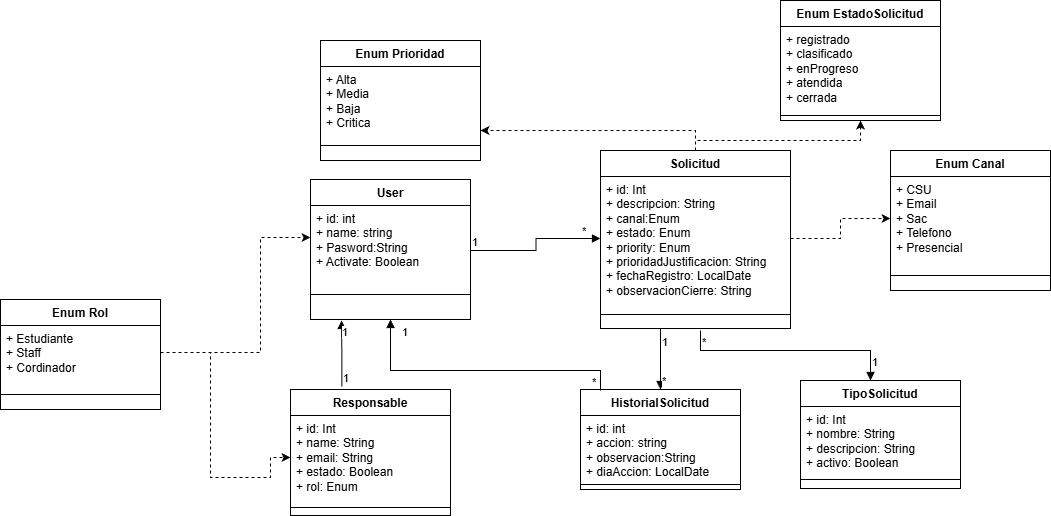

The diagram above was exported from draw.io. Its source (the exported page's mxGraphModel, read from the mxfile embedded in the PNG):
<mxGraphModel dx="2157" dy="563" grid="1" gridSize="10" guides="1" tooltips="1" connect="1" arrows="1" fold="1" page="1" pageScale="1" pageWidth="827" pageHeight="1169" math="0" shadow="0">
  <root>
    <mxCell id="0" />
    <mxCell id="1" parent="0" />
    <mxCell id="OjjFU8WOPgdC-E80nj_y-1" parent="1" style="swimlane;fontStyle=1;align=center;verticalAlign=top;childLayout=stackLayout;horizontal=1;startSize=26;horizontalStack=0;resizeParent=1;resizeParentMax=0;resizeLast=0;collapsible=1;marginBottom=0;whiteSpace=wrap;html=1;" value="User" vertex="1">
      <mxGeometry height="140" width="160" x="50" y="229" as="geometry" />
    </mxCell>
    <mxCell id="OjjFU8WOPgdC-E80nj_y-2" parent="OjjFU8WOPgdC-E80nj_y-1" style="text;strokeColor=none;fillColor=none;align=left;verticalAlign=top;spacingLeft=4;spacingRight=4;overflow=hidden;rotatable=0;points=[[0,0.5],[1,0.5]];portConstraint=eastwest;whiteSpace=wrap;html=1;" value="+ id: int&lt;div&gt;+ name: string&amp;nbsp;&lt;/div&gt;&lt;div&gt;+ Pasword:String&lt;/div&gt;&lt;div&gt;+ Activate: Boolean&lt;/div&gt;&lt;div&gt;&lt;br&gt;&lt;/div&gt;" vertex="1">
      <mxGeometry height="64" width="160" y="26" as="geometry" />
    </mxCell>
    <mxCell id="OjjFU8WOPgdC-E80nj_y-3" parent="OjjFU8WOPgdC-E80nj_y-1" style="line;strokeWidth=1;fillColor=none;align=left;verticalAlign=middle;spacingTop=-1;spacingLeft=3;spacingRight=3;rotatable=0;labelPosition=right;points=[];portConstraint=eastwest;strokeColor=inherit;" value="" vertex="1">
      <mxGeometry height="50" width="160" y="90" as="geometry" />
    </mxCell>
    <mxCell id="OjjFU8WOPgdC-E80nj_y-5" parent="1" style="swimlane;fontStyle=1;align=center;verticalAlign=top;childLayout=stackLayout;horizontal=1;startSize=26;horizontalStack=0;resizeParent=1;resizeParentMax=0;resizeLast=0;collapsible=1;marginBottom=0;whiteSpace=wrap;html=1;" value="Enum Rol" vertex="1">
      <mxGeometry height="110" width="160" x="-260" y="349" as="geometry" />
    </mxCell>
    <mxCell id="OjjFU8WOPgdC-E80nj_y-6" parent="OjjFU8WOPgdC-E80nj_y-5" style="text;strokeColor=none;fillColor=none;align=left;verticalAlign=top;spacingLeft=4;spacingRight=4;overflow=hidden;rotatable=0;points=[[0,0.5],[1,0.5]];portConstraint=eastwest;whiteSpace=wrap;html=1;" value="+ Estudiante&lt;br&gt;+ Staff&lt;div&gt;+ Cordinador&lt;/div&gt;" vertex="1">
      <mxGeometry height="54" width="160" y="26" as="geometry" />
    </mxCell>
    <mxCell id="OjjFU8WOPgdC-E80nj_y-7" parent="OjjFU8WOPgdC-E80nj_y-5" style="line;strokeWidth=1;fillColor=none;align=left;verticalAlign=middle;spacingTop=-1;spacingLeft=3;spacingRight=3;rotatable=0;labelPosition=right;points=[];portConstraint=eastwest;strokeColor=inherit;" value="" vertex="1">
      <mxGeometry height="30" width="160" y="80" as="geometry" />
    </mxCell>
    <mxCell id="OjjFU8WOPgdC-E80nj_y-9" parent="1" style="swimlane;fontStyle=1;align=center;verticalAlign=top;childLayout=stackLayout;horizontal=1;startSize=26;horizontalStack=0;resizeParent=1;resizeParentMax=0;resizeLast=0;collapsible=1;marginBottom=0;whiteSpace=wrap;html=1;" value="TipoSolicitud" vertex="1">
      <mxGeometry height="108" width="160" x="540" y="430" as="geometry" />
    </mxCell>
    <mxCell id="OjjFU8WOPgdC-E80nj_y-10" parent="OjjFU8WOPgdC-E80nj_y-9" style="text;strokeColor=none;fillColor=none;align=left;verticalAlign=top;spacingLeft=4;spacingRight=4;overflow=hidden;rotatable=0;points=[[0,0.5],[1,0.5]];portConstraint=eastwest;whiteSpace=wrap;html=1;" value="+ id: Int&lt;div&gt;+ nombre: String&lt;/div&gt;&lt;div&gt;+ descripcion: String&lt;/div&gt;&lt;div&gt;+ activo: Boolean&lt;/div&gt;" vertex="1">
      <mxGeometry height="64" width="160" y="26" as="geometry" />
    </mxCell>
    <mxCell id="OjjFU8WOPgdC-E80nj_y-11" parent="OjjFU8WOPgdC-E80nj_y-9" style="line;strokeWidth=1;fillColor=none;align=left;verticalAlign=middle;spacingTop=-1;spacingLeft=3;spacingRight=3;rotatable=0;labelPosition=right;points=[];portConstraint=eastwest;strokeColor=inherit;" value="" vertex="1">
      <mxGeometry height="18" width="160" y="90" as="geometry" />
    </mxCell>
    <mxCell id="OjjFU8WOPgdC-E80nj_y-60" edge="1" parent="1" source="OjjFU8WOPgdC-E80nj_y-13" style="edgeStyle=orthogonalEdgeStyle;rounded=0;orthogonalLoop=1;jettySize=auto;html=1;exitX=0.5;exitY=0;exitDx=0;exitDy=0;entryX=0.5;entryY=1;entryDx=0;entryDy=0;dashed=1;" target="OjjFU8WOPgdC-E80nj_y-24">
      <mxGeometry relative="1" as="geometry">
        <Array as="points">
          <mxPoint x="435" y="190" />
          <mxPoint x="600" y="190" />
        </Array>
      </mxGeometry>
    </mxCell>
    <mxCell id="OjjFU8WOPgdC-E80nj_y-61" edge="1" parent="1" source="OjjFU8WOPgdC-E80nj_y-13" style="edgeStyle=orthogonalEdgeStyle;rounded=0;orthogonalLoop=1;jettySize=auto;html=1;exitX=0.5;exitY=0;exitDx=0;exitDy=0;entryX=1;entryY=0.75;entryDx=0;entryDy=0;dashed=1;" target="OjjFU8WOPgdC-E80nj_y-27">
      <mxGeometry relative="1" as="geometry" />
    </mxCell>
    <mxCell id="OjjFU8WOPgdC-E80nj_y-13" parent="1" style="swimlane;fontStyle=1;align=center;verticalAlign=top;childLayout=stackLayout;horizontal=1;startSize=26;horizontalStack=0;resizeParent=1;resizeParentMax=0;resizeLast=0;collapsible=1;marginBottom=0;whiteSpace=wrap;html=1;" value="Solicitud" vertex="1">
      <mxGeometry height="178" width="190" x="340" y="200" as="geometry" />
    </mxCell>
    <mxCell id="OjjFU8WOPgdC-E80nj_y-14" parent="OjjFU8WOPgdC-E80nj_y-13" style="text;strokeColor=none;fillColor=none;align=left;verticalAlign=top;spacingLeft=4;spacingRight=4;overflow=hidden;rotatable=0;points=[[0,0.5],[1,0.5]];portConstraint=eastwest;whiteSpace=wrap;html=1;" value="+ id: Int&lt;br&gt;+ descripcion: String&lt;div&gt;+ canal:Enum&lt;/div&gt;&lt;div&gt;+ estado: Enum&lt;/div&gt;&lt;div&gt;+ priority: Enum&lt;/div&gt;&lt;div&gt;+ prioridadJustificacion: String&lt;/div&gt;&lt;div&gt;+ fechaRegistro: LocalDate&lt;/div&gt;&lt;div&gt;+ observacionCierre: String&lt;/div&gt;" vertex="1">
      <mxGeometry height="124" width="190" y="26" as="geometry" />
    </mxCell>
    <mxCell id="OjjFU8WOPgdC-E80nj_y-15" parent="OjjFU8WOPgdC-E80nj_y-13" style="line;strokeWidth=1;fillColor=none;align=left;verticalAlign=middle;spacingTop=-1;spacingLeft=3;spacingRight=3;rotatable=0;labelPosition=right;points=[];portConstraint=eastwest;strokeColor=inherit;" value="" vertex="1">
      <mxGeometry height="28" width="190" y="150" as="geometry" />
    </mxCell>
    <mxCell id="OjjFU8WOPgdC-E80nj_y-38" edge="1" parent="OjjFU8WOPgdC-E80nj_y-13" style="endArrow=block;endFill=1;html=1;edgeStyle=orthogonalEdgeStyle;align=left;verticalAlign=top;rounded=0;entryX=0.5;entryY=0;entryDx=0;entryDy=0;" value="">
      <mxGeometry relative="1" x="-1" as="geometry">
        <Array as="points">
          <mxPoint x="100" y="200" />
          <mxPoint x="270" y="200" />
        </Array>
        <mxPoint x="100" y="180" as="sourcePoint" />
        <mxPoint x="270" y="230" as="targetPoint" />
      </mxGeometry>
    </mxCell>
    <mxCell id="OjjFU8WOPgdC-E80nj_y-39" connectable="0" parent="OjjFU8WOPgdC-E80nj_y-38" style="edgeLabel;resizable=0;html=1;align=left;verticalAlign=bottom;" value="*" vertex="1">
      <mxGeometry relative="1" x="-1" as="geometry">
        <mxPoint y="20" as="offset" />
      </mxGeometry>
    </mxCell>
    <mxCell id="OjjFU8WOPgdC-E80nj_y-17" parent="1" style="swimlane;fontStyle=1;align=center;verticalAlign=top;childLayout=stackLayout;horizontal=1;startSize=26;horizontalStack=0;resizeParent=1;resizeParentMax=0;resizeLast=0;collapsible=1;marginBottom=0;whiteSpace=wrap;html=1;" value="Responsable" vertex="1">
      <mxGeometry height="126" width="160" x="30" y="439" as="geometry" />
    </mxCell>
    <mxCell id="OjjFU8WOPgdC-E80nj_y-18" parent="OjjFU8WOPgdC-E80nj_y-17" style="text;strokeColor=none;fillColor=none;align=left;verticalAlign=top;spacingLeft=4;spacingRight=4;overflow=hidden;rotatable=0;points=[[0,0.5],[1,0.5]];portConstraint=eastwest;whiteSpace=wrap;html=1;" value="+ id: Int&amp;nbsp;&lt;div&gt;+ name: String&lt;/div&gt;&lt;div&gt;+ email: String&lt;/div&gt;&lt;div&gt;+ estado: Boolean&lt;/div&gt;&lt;div&gt;+ rol: Enum&lt;/div&gt;" vertex="1">
      <mxGeometry height="84" width="160" y="26" as="geometry" />
    </mxCell>
    <mxCell id="OjjFU8WOPgdC-E80nj_y-19" parent="OjjFU8WOPgdC-E80nj_y-17" style="line;strokeWidth=1;fillColor=none;align=left;verticalAlign=middle;spacingTop=-1;spacingLeft=3;spacingRight=3;rotatable=0;labelPosition=right;points=[];portConstraint=eastwest;strokeColor=inherit;" value="" vertex="1">
      <mxGeometry height="16" width="160" y="110" as="geometry" />
    </mxCell>
    <mxCell id="OjjFU8WOPgdC-E80nj_y-21" parent="1" style="swimlane;fontStyle=1;align=center;verticalAlign=top;childLayout=stackLayout;horizontal=1;startSize=26;horizontalStack=0;resizeParent=1;resizeParentMax=0;resizeLast=0;collapsible=1;marginBottom=0;whiteSpace=wrap;html=1;" value="HistorialSolicitud" vertex="1">
      <mxGeometry height="100" width="160" x="320" y="439" as="geometry" />
    </mxCell>
    <mxCell id="OjjFU8WOPgdC-E80nj_y-22" parent="OjjFU8WOPgdC-E80nj_y-21" style="text;strokeColor=none;fillColor=none;align=left;verticalAlign=top;spacingLeft=4;spacingRight=4;overflow=hidden;rotatable=0;points=[[0,0.5],[1,0.5]];portConstraint=eastwest;whiteSpace=wrap;html=1;" value="+ id: int&lt;div&gt;+ accion: string&amp;nbsp;&lt;/div&gt;&lt;div&gt;+ observacion:String&lt;/div&gt;&lt;div&gt;+ diaAccion: LocalDate&lt;/div&gt;" vertex="1">
      <mxGeometry height="64" width="160" y="26" as="geometry" />
    </mxCell>
    <mxCell id="OjjFU8WOPgdC-E80nj_y-23" parent="OjjFU8WOPgdC-E80nj_y-21" style="line;strokeWidth=1;fillColor=none;align=left;verticalAlign=middle;spacingTop=-1;spacingLeft=3;spacingRight=3;rotatable=0;labelPosition=right;points=[];portConstraint=eastwest;strokeColor=inherit;" value="" vertex="1">
      <mxGeometry height="10" width="160" y="90" as="geometry" />
    </mxCell>
    <mxCell id="OjjFU8WOPgdC-E80nj_y-24" parent="1" style="swimlane;fontStyle=1;align=center;verticalAlign=top;childLayout=stackLayout;horizontal=1;startSize=26;horizontalStack=0;resizeParent=1;resizeParentMax=0;resizeLast=0;collapsible=1;marginBottom=0;whiteSpace=wrap;html=1;" value="Enum EstadoSolicitud" vertex="1">
      <mxGeometry height="120" width="160" x="520" y="50" as="geometry" />
    </mxCell>
    <mxCell id="OjjFU8WOPgdC-E80nj_y-25" parent="OjjFU8WOPgdC-E80nj_y-24" style="text;strokeColor=none;fillColor=none;align=left;verticalAlign=top;spacingLeft=4;spacingRight=4;overflow=hidden;rotatable=0;points=[[0,0.5],[1,0.5]];portConstraint=eastwest;whiteSpace=wrap;html=1;" value="+ registrado&lt;br&gt;+ clasificado&lt;div&gt;+ enProgreso&lt;/div&gt;&lt;div&gt;+ atendida&lt;/div&gt;&lt;div&gt;+ cerrada&lt;/div&gt;" vertex="1">
      <mxGeometry height="84" width="160" y="26" as="geometry" />
    </mxCell>
    <mxCell id="OjjFU8WOPgdC-E80nj_y-26" parent="OjjFU8WOPgdC-E80nj_y-24" style="line;strokeWidth=1;fillColor=none;align=left;verticalAlign=middle;spacingTop=-1;spacingLeft=3;spacingRight=3;rotatable=0;labelPosition=right;points=[];portConstraint=eastwest;strokeColor=inherit;" value="" vertex="1">
      <mxGeometry height="10" width="160" y="110" as="geometry" />
    </mxCell>
    <mxCell id="OjjFU8WOPgdC-E80nj_y-27" parent="1" style="swimlane;fontStyle=1;align=center;verticalAlign=top;childLayout=stackLayout;horizontal=1;startSize=26;horizontalStack=0;resizeParent=1;resizeParentMax=0;resizeLast=0;collapsible=1;marginBottom=0;whiteSpace=wrap;html=1;" value="Enum Prioridad" vertex="1">
      <mxGeometry height="120" width="160" x="60" y="90" as="geometry" />
    </mxCell>
    <mxCell id="OjjFU8WOPgdC-E80nj_y-28" parent="OjjFU8WOPgdC-E80nj_y-27" style="text;strokeColor=none;fillColor=none;align=left;verticalAlign=top;spacingLeft=4;spacingRight=4;overflow=hidden;rotatable=0;points=[[0,0.5],[1,0.5]];portConstraint=eastwest;whiteSpace=wrap;html=1;" value="+ Alta&lt;br&gt;+ Media&lt;div&gt;+ Baja&lt;/div&gt;&lt;div&gt;+ Critica&lt;/div&gt;" vertex="1">
      <mxGeometry height="64" width="160" y="26" as="geometry" />
    </mxCell>
    <mxCell id="OjjFU8WOPgdC-E80nj_y-29" parent="OjjFU8WOPgdC-E80nj_y-27" style="line;strokeWidth=1;fillColor=none;align=left;verticalAlign=middle;spacingTop=-1;spacingLeft=3;spacingRight=3;rotatable=0;labelPosition=right;points=[];portConstraint=eastwest;strokeColor=inherit;" value="" vertex="1">
      <mxGeometry height="30" width="160" y="90" as="geometry" />
    </mxCell>
    <mxCell id="OjjFU8WOPgdC-E80nj_y-30" parent="1" style="swimlane;fontStyle=1;align=center;verticalAlign=top;childLayout=stackLayout;horizontal=1;startSize=26;horizontalStack=0;resizeParent=1;resizeParentMax=0;resizeLast=0;collapsible=1;marginBottom=0;whiteSpace=wrap;html=1;" value="Enum Canal" vertex="1">
      <mxGeometry height="140" width="160" x="630" y="200" as="geometry" />
    </mxCell>
    <mxCell id="OjjFU8WOPgdC-E80nj_y-31" parent="OjjFU8WOPgdC-E80nj_y-30" style="text;strokeColor=none;fillColor=none;align=left;verticalAlign=top;spacingLeft=4;spacingRight=4;overflow=hidden;rotatable=0;points=[[0,0.5],[1,0.5]];portConstraint=eastwest;whiteSpace=wrap;html=1;" value="+ CSU&lt;br&gt;+ Email&lt;div&gt;+ Sac&lt;/div&gt;&lt;div&gt;+ Telefono&lt;/div&gt;&lt;div&gt;+ Presencial&lt;/div&gt;" vertex="1">
      <mxGeometry height="84" width="160" y="26" as="geometry" />
    </mxCell>
    <mxCell id="OjjFU8WOPgdC-E80nj_y-32" parent="OjjFU8WOPgdC-E80nj_y-30" style="line;strokeWidth=1;fillColor=none;align=left;verticalAlign=middle;spacingTop=-1;spacingLeft=3;spacingRight=3;rotatable=0;labelPosition=right;points=[];portConstraint=eastwest;strokeColor=inherit;" value="" vertex="1">
      <mxGeometry height="30" width="160" y="110" as="geometry" />
    </mxCell>
    <mxCell id="OjjFU8WOPgdC-E80nj_y-35" edge="1" parent="1" style="endArrow=block;endFill=1;html=1;edgeStyle=orthogonalEdgeStyle;align=left;verticalAlign=top;rounded=0;entryX=0;entryY=0.5;entryDx=0;entryDy=0;" target="OjjFU8WOPgdC-E80nj_y-14" value="">
      <mxGeometry relative="1" x="-1" as="geometry">
        <mxPoint x="210" y="300" as="sourcePoint" />
        <mxPoint x="310" y="300" as="targetPoint" />
      </mxGeometry>
    </mxCell>
    <mxCell id="OjjFU8WOPgdC-E80nj_y-36" connectable="0" parent="OjjFU8WOPgdC-E80nj_y-35" style="edgeLabel;resizable=0;html=1;align=left;verticalAlign=bottom;" value="1" vertex="1">
      <mxGeometry relative="1" x="-1" as="geometry" />
    </mxCell>
    <mxCell id="OjjFU8WOPgdC-E80nj_y-37" connectable="0" parent="1" style="edgeLabel;resizable=0;html=1;align=left;verticalAlign=bottom;" value="*" vertex="1">
      <mxGeometry x="320" y="289" as="geometry" />
    </mxCell>
    <mxCell id="OjjFU8WOPgdC-E80nj_y-40" connectable="0" parent="1" style="edgeLabel;resizable=0;html=1;align=left;verticalAlign=bottom;" value="1" vertex="1">
      <mxGeometry x="610" y="420" as="geometry" />
    </mxCell>
    <mxCell id="OjjFU8WOPgdC-E80nj_y-41" edge="1" parent="1" source="OjjFU8WOPgdC-E80nj_y-13" style="endArrow=block;endFill=1;html=1;edgeStyle=orthogonalEdgeStyle;align=left;verticalAlign=top;rounded=0;entryX=0.5;entryY=0;entryDx=0;entryDy=0;exitX=0.5;exitY=1;exitDx=0;exitDy=0;" target="OjjFU8WOPgdC-E80nj_y-21" value="">
      <mxGeometry relative="1" x="-1" as="geometry">
        <Array as="points">
          <mxPoint x="400" y="378" />
        </Array>
        <mxPoint x="450" y="390" as="sourcePoint" />
        <mxPoint x="620" y="440" as="targetPoint" />
      </mxGeometry>
    </mxCell>
    <mxCell id="OjjFU8WOPgdC-E80nj_y-42" connectable="0" parent="OjjFU8WOPgdC-E80nj_y-41" style="edgeLabel;resizable=0;html=1;align=left;verticalAlign=bottom;" value="*" vertex="1">
      <mxGeometry relative="1" x="-1" as="geometry">
        <mxPoint x="-35" y="61" as="offset" />
      </mxGeometry>
    </mxCell>
    <mxCell id="OjjFU8WOPgdC-E80nj_y-44" connectable="0" parent="1" style="edgeLabel;resizable=0;html=1;align=left;verticalAlign=bottom;" value="1" vertex="1">
      <mxGeometry x="400" y="400" as="geometry" />
    </mxCell>
    <mxCell id="OjjFU8WOPgdC-E80nj_y-45" edge="1" parent="1" style="endArrow=block;endFill=1;html=1;edgeStyle=orthogonalEdgeStyle;align=left;verticalAlign=top;rounded=0;entryX=0.5;entryY=1;entryDx=0;entryDy=0;" target="OjjFU8WOPgdC-E80nj_y-1" value="">
      <mxGeometry relative="1" x="-1" as="geometry">
        <Array as="points">
          <mxPoint x="340" y="420" />
          <mxPoint x="130" y="420" />
        </Array>
        <mxPoint x="340" y="440" as="sourcePoint" />
        <mxPoint x="400" y="484" as="targetPoint" />
      </mxGeometry>
    </mxCell>
    <mxCell id="OjjFU8WOPgdC-E80nj_y-47" connectable="0" parent="1" style="edgeLabel;resizable=0;html=1;align=left;verticalAlign=bottom;" value="*" vertex="1">
      <mxGeometry x="330" y="440" as="geometry" />
    </mxCell>
    <mxCell id="OjjFU8WOPgdC-E80nj_y-48" connectable="0" parent="1" style="edgeLabel;resizable=0;html=1;align=left;verticalAlign=bottom;" value="1" vertex="1">
      <mxGeometry x="140" y="390" as="geometry" />
    </mxCell>
    <mxCell id="OjjFU8WOPgdC-E80nj_y-53" edge="1" parent="1" source="OjjFU8WOPgdC-E80nj_y-17" style="endArrow=block;endFill=1;html=1;edgeStyle=orthogonalEdgeStyle;align=left;verticalAlign=top;rounded=0;exitX=0.321;exitY=-0.023;exitDx=0;exitDy=0;exitPerimeter=0;" value="">
      <mxGeometry relative="1" x="-1" as="geometry">
        <mxPoint x="70" y="430" as="sourcePoint" />
        <mxPoint x="81" y="370" as="targetPoint" />
      </mxGeometry>
    </mxCell>
    <mxCell id="OjjFU8WOPgdC-E80nj_y-54" connectable="0" parent="OjjFU8WOPgdC-E80nj_y-53" style="edgeLabel;resizable=0;html=1;align=left;verticalAlign=bottom;" value="1" vertex="1">
      <mxGeometry relative="1" x="-1" as="geometry" />
    </mxCell>
    <mxCell id="OjjFU8WOPgdC-E80nj_y-55" connectable="0" parent="1" style="edgeLabel;resizable=0;html=1;align=left;verticalAlign=bottom;" value="1" vertex="1">
      <mxGeometry x="80" y="390" as="geometry" />
    </mxCell>
    <mxCell id="OjjFU8WOPgdC-E80nj_y-62" edge="1" parent="1" source="OjjFU8WOPgdC-E80nj_y-14" style="edgeStyle=orthogonalEdgeStyle;rounded=0;orthogonalLoop=1;jettySize=auto;html=1;exitX=1;exitY=0.5;exitDx=0;exitDy=0;entryX=0;entryY=0.5;entryDx=0;entryDy=0;dashed=1;" target="OjjFU8WOPgdC-E80nj_y-31">
      <mxGeometry relative="1" as="geometry" />
    </mxCell>
    <mxCell id="OjjFU8WOPgdC-E80nj_y-64" edge="1" parent="1" source="OjjFU8WOPgdC-E80nj_y-6" style="edgeStyle=orthogonalEdgeStyle;rounded=0;orthogonalLoop=1;jettySize=auto;html=1;exitX=1;exitY=0.5;exitDx=0;exitDy=0;entryX=0;entryY=0.5;entryDx=0;entryDy=0;dashed=1;" target="OjjFU8WOPgdC-E80nj_y-2">
      <mxGeometry relative="1" as="geometry">
        <Array as="points">
          <mxPoint y="402" />
          <mxPoint y="287" />
        </Array>
      </mxGeometry>
    </mxCell>
    <mxCell id="OjjFU8WOPgdC-E80nj_y-65" edge="1" parent="1" source="OjjFU8WOPgdC-E80nj_y-6" style="edgeStyle=orthogonalEdgeStyle;rounded=0;orthogonalLoop=1;jettySize=auto;html=1;exitX=1;exitY=0.5;exitDx=0;exitDy=0;entryX=0;entryY=0.5;entryDx=0;entryDy=0;dashed=1;" target="OjjFU8WOPgdC-E80nj_y-18">
      <mxGeometry relative="1" as="geometry">
        <Array as="points">
          <mxPoint x="-50" y="402" />
          <mxPoint x="-50" y="527" />
          <mxPoint x="10" y="527" />
          <mxPoint x="10" y="507" />
        </Array>
      </mxGeometry>
    </mxCell>
  </root>
</mxGraphModel>